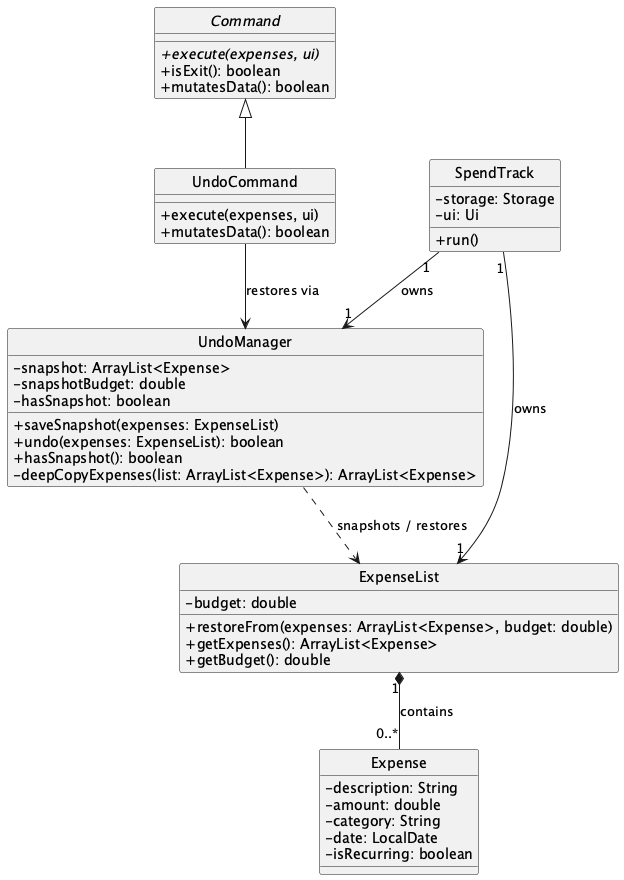

The diagram above was rendered by PlantUML. Its source (embedded in the PNG):
@startuml
!define BGCOLOR white
skinparam backgroundColor BGCOLOR
skinparam classAttributeIconSize 0
hide circle

abstract class Command {
    + {abstract} execute(expenses, ui)
    + isExit(): boolean
    + mutatesData(): boolean
}

class UndoCommand {
    + execute(expenses, ui)
    + mutatesData(): boolean
}

class UndoManager {
    - snapshot: ArrayList<Expense>
    - snapshotBudget: double
    - hasSnapshot: boolean
    + saveSnapshot(expenses: ExpenseList)
    + undo(expenses: ExpenseList): boolean
    + hasSnapshot(): boolean
    - deepCopyExpenses(list: ArrayList<Expense>): ArrayList<Expense>
}

class SpendTrack {
    - storage: Storage
    - ui: Ui
    + run()
}

class ExpenseList {
    - budget: double
    + restoreFrom(expenses: ArrayList<Expense>, budget: double)
    + getExpenses(): ArrayList<Expense>
    + getBudget(): double
}

class Expense {
    - description: String
    - amount: double
    - category: String
    - date: LocalDate
    - isRecurring: boolean
}

Command <|-- UndoCommand
UndoCommand --> UndoManager : restores via
SpendTrack "1" --> "1" UndoManager : owns
SpendTrack "1" --> "1" ExpenseList : owns
UndoManager ..> ExpenseList : snapshots / restores
ExpenseList "1" *-- "0..*" Expense : contains
@enduml